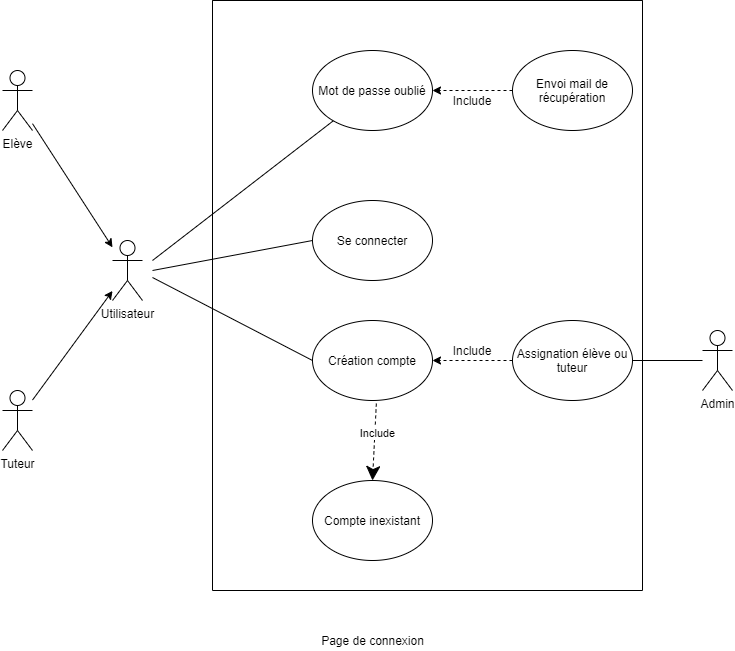

The diagram above was exported from draw.io. Its source (the exported page's mxGraphModel, read from the mxfile embedded in the PNG):
<mxGraphModel dx="1220" dy="1173" grid="1" gridSize="10" guides="1" tooltips="1" connect="1" arrows="1" fold="1" page="1" pageScale="1" pageWidth="850" pageHeight="1100" math="0" shadow="0">
  <root>
    <mxCell id="0" />
    <mxCell id="1" parent="0" />
    <mxCell id="6mSBOKmaRkUys0_Y5NAl-1" value="" style="swimlane;startSize=0;" parent="1" vertex="1">
      <mxGeometry x="230" y="110" width="430" height="590" as="geometry" />
    </mxCell>
    <mxCell id="6mSBOKmaRkUys0_Y5NAl-5" value="Se connecter" style="ellipse;whiteSpace=wrap;html=1;" parent="6mSBOKmaRkUys0_Y5NAl-1" vertex="1">
      <mxGeometry x="100" y="200" width="120" height="80" as="geometry" />
    </mxCell>
    <mxCell id="6mSBOKmaRkUys0_Y5NAl-6" value="Mot de passe oublié" style="ellipse;whiteSpace=wrap;html=1;" parent="6mSBOKmaRkUys0_Y5NAl-1" vertex="1">
      <mxGeometry x="100" y="50" width="120" height="80" as="geometry" />
    </mxCell>
    <mxCell id="6mSBOKmaRkUys0_Y5NAl-7" value="Création compte" style="ellipse;whiteSpace=wrap;html=1;" parent="6mSBOKmaRkUys0_Y5NAl-1" vertex="1">
      <mxGeometry x="100" y="320" width="120" height="80" as="geometry" />
    </mxCell>
    <mxCell id="mum6IcftwvZJnKpF9fZF-1" value="Compte inexistant" style="ellipse;whiteSpace=wrap;html=1;" parent="6mSBOKmaRkUys0_Y5NAl-1" vertex="1">
      <mxGeometry x="100" y="480" width="120" height="80" as="geometry" />
    </mxCell>
    <mxCell id="mum6IcftwvZJnKpF9fZF-2" value="Include" style="endArrow=classic;endSize=12;dashed=1;html=1;exitX=0.532;exitY=1.038;exitDx=0;exitDy=0;exitPerimeter=0;endFill=1;entryX=0.5;entryY=0;entryDx=0;entryDy=0;" parent="6mSBOKmaRkUys0_Y5NAl-1" source="6mSBOKmaRkUys0_Y5NAl-7" target="mum6IcftwvZJnKpF9fZF-1" edge="1">
      <mxGeometry x="-0.2291" y="3" width="160" relative="1" as="geometry">
        <mxPoint x="140" y="410" as="sourcePoint" />
        <mxPoint x="165" y="460" as="targetPoint" />
        <mxPoint as="offset" />
      </mxGeometry>
    </mxCell>
    <mxCell id="DLSEVYJADcCNbcCiI48Y-15" style="edgeStyle=orthogonalEdgeStyle;rounded=0;orthogonalLoop=1;jettySize=auto;html=1;dashed=1;endArrow=classic;endFill=1;" parent="6mSBOKmaRkUys0_Y5NAl-1" source="DLSEVYJADcCNbcCiI48Y-1" target="6mSBOKmaRkUys0_Y5NAl-7" edge="1">
      <mxGeometry relative="1" as="geometry" />
    </mxCell>
    <mxCell id="DLSEVYJADcCNbcCiI48Y-1" value="Assignation élève ou tuteur" style="ellipse;whiteSpace=wrap;html=1;" parent="6mSBOKmaRkUys0_Y5NAl-1" vertex="1">
      <mxGeometry x="300" y="320" width="120" height="80" as="geometry" />
    </mxCell>
    <mxCell id="DLSEVYJADcCNbcCiI48Y-13" style="edgeStyle=orthogonalEdgeStyle;rounded=0;orthogonalLoop=1;jettySize=auto;html=1;entryX=1;entryY=0.5;entryDx=0;entryDy=0;endArrow=classic;endFill=1;dashed=1;" parent="6mSBOKmaRkUys0_Y5NAl-1" source="DLSEVYJADcCNbcCiI48Y-12" target="6mSBOKmaRkUys0_Y5NAl-6" edge="1">
      <mxGeometry relative="1" as="geometry" />
    </mxCell>
    <mxCell id="DLSEVYJADcCNbcCiI48Y-12" value="Envoi mail de récupération" style="ellipse;whiteSpace=wrap;html=1;" parent="6mSBOKmaRkUys0_Y5NAl-1" vertex="1">
      <mxGeometry x="300" y="50" width="120" height="80" as="geometry" />
    </mxCell>
    <mxCell id="DLSEVYJADcCNbcCiI48Y-14" value="Include" style="text;html=1;strokeColor=none;fillColor=none;align=center;verticalAlign=middle;whiteSpace=wrap;rounded=0;" parent="6mSBOKmaRkUys0_Y5NAl-1" vertex="1">
      <mxGeometry x="240" y="90" width="40" height="20" as="geometry" />
    </mxCell>
    <mxCell id="DLSEVYJADcCNbcCiI48Y-16" value="Include" style="text;html=1;strokeColor=none;fillColor=none;align=center;verticalAlign=middle;whiteSpace=wrap;rounded=0;" parent="6mSBOKmaRkUys0_Y5NAl-1" vertex="1">
      <mxGeometry x="240" y="340" width="40" height="20" as="geometry" />
    </mxCell>
    <mxCell id="QuWV-UyHBWQM7J8zW7tq-1" style="rounded=0;orthogonalLoop=1;jettySize=auto;html=1;entryX=0;entryY=0.5;entryDx=0;entryDy=0;endArrow=none;endFill=0;" parent="1" target="6mSBOKmaRkUys0_Y5NAl-7" edge="1">
      <mxGeometry relative="1" as="geometry">
        <mxPoint x="170" y="387" as="sourcePoint" />
      </mxGeometry>
    </mxCell>
    <mxCell id="6mSBOKmaRkUys0_Y5NAl-2" value="Utilisateur" style="shape=umlActor;verticalLabelPosition=bottom;verticalAlign=top;html=1;outlineConnect=0;" parent="1" vertex="1">
      <mxGeometry x="130" y="350" width="30" height="60" as="geometry" />
    </mxCell>
    <mxCell id="Cd4lC8J8HQTbjnl39b20-13" style="edgeStyle=none;rounded=0;orthogonalLoop=1;jettySize=auto;html=1;endArrow=none;endFill=0;entryX=0;entryY=0.5;entryDx=0;entryDy=0;" parent="1" target="6mSBOKmaRkUys0_Y5NAl-5" edge="1">
      <mxGeometry relative="1" as="geometry">
        <mxPoint x="170" y="380" as="sourcePoint" />
      </mxGeometry>
    </mxCell>
    <mxCell id="Cd4lC8J8HQTbjnl39b20-20" value="Page de connexion" style="text;html=1;align=center;verticalAlign=middle;resizable=0;points=[];autosize=1;strokeColor=none;" parent="1" vertex="1">
      <mxGeometry x="330" y="740" width="120" height="20" as="geometry" />
    </mxCell>
    <mxCell id="mum6IcftwvZJnKpF9fZF-3" style="edgeStyle=none;rounded=0;orthogonalLoop=1;jettySize=auto;html=1;endArrow=none;endFill=0;" parent="1" source="6mSBOKmaRkUys0_Y5NAl-6" edge="1">
      <mxGeometry relative="1" as="geometry">
        <mxPoint x="170" y="370" as="targetPoint" />
      </mxGeometry>
    </mxCell>
    <mxCell id="sbXkfXZFdx4rqNxDtQM7-4" style="edgeStyle=none;rounded=0;orthogonalLoop=1;jettySize=auto;html=1;" parent="1" source="sbXkfXZFdx4rqNxDtQM7-1" target="6mSBOKmaRkUys0_Y5NAl-2" edge="1">
      <mxGeometry relative="1" as="geometry" />
    </mxCell>
    <mxCell id="sbXkfXZFdx4rqNxDtQM7-1" value="Elève" style="shape=umlActor;verticalLabelPosition=bottom;verticalAlign=top;html=1;outlineConnect=0;" parent="1" vertex="1">
      <mxGeometry x="20" y="180" width="30" height="60" as="geometry" />
    </mxCell>
    <mxCell id="sbXkfXZFdx4rqNxDtQM7-3" style="rounded=0;orthogonalLoop=1;jettySize=auto;html=1;" parent="1" source="sbXkfXZFdx4rqNxDtQM7-2" target="6mSBOKmaRkUys0_Y5NAl-2" edge="1">
      <mxGeometry relative="1" as="geometry" />
    </mxCell>
    <mxCell id="sbXkfXZFdx4rqNxDtQM7-2" value="Tuteur" style="shape=umlActor;verticalLabelPosition=bottom;verticalAlign=top;html=1;outlineConnect=0;" parent="1" vertex="1">
      <mxGeometry x="20" y="500" width="30" height="60" as="geometry" />
    </mxCell>
    <mxCell id="DLSEVYJADcCNbcCiI48Y-11" style="edgeStyle=orthogonalEdgeStyle;rounded=0;orthogonalLoop=1;jettySize=auto;html=1;entryX=1;entryY=0.5;entryDx=0;entryDy=0;endArrow=none;endFill=0;" parent="1" source="DLSEVYJADcCNbcCiI48Y-8" target="DLSEVYJADcCNbcCiI48Y-1" edge="1">
      <mxGeometry relative="1" as="geometry" />
    </mxCell>
    <mxCell id="DLSEVYJADcCNbcCiI48Y-8" value="Admin" style="shape=umlActor;verticalLabelPosition=bottom;verticalAlign=top;html=1;outlineConnect=0;" parent="1" vertex="1">
      <mxGeometry x="720" y="440" width="30" height="60" as="geometry" />
    </mxCell>
  </root>
</mxGraphModel>